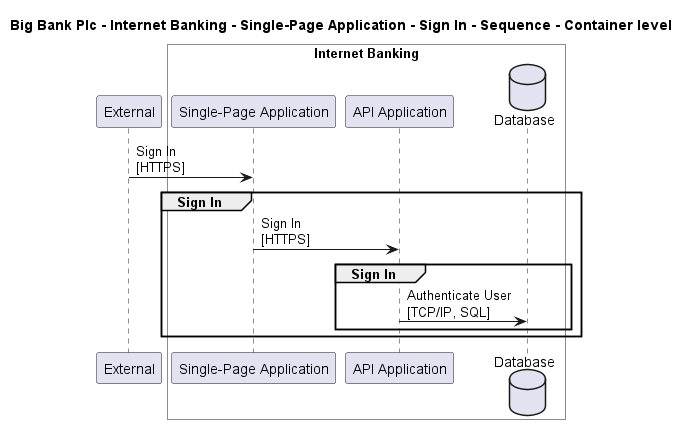

The diagram above was rendered by PlantUML. Its source (embedded in the PNG):
@startuml

title Big Bank Plc - Internet Banking - Single-Page Application - Sign In - Sequence - Container level

participant "External" as C4InterFlow.SoftwareSystems.ExternalSystem

box "Internet Banking" #White
    participant "Single-Page Application" as BigBankPlc.SoftwareSystems.InternetBanking.Containers.SinglePageApp
    participant "API Application" as BigBankPlc.SoftwareSystems.InternetBanking.Containers.APIApplication
    database "Database" as BigBankPlc.SoftwareSystems.InternetBanking.Containers.Database
end box


C4InterFlow.SoftwareSystems.ExternalSystem -> BigBankPlc.SoftwareSystems.InternetBanking.Containers.SinglePageApp : Sign In\n[HTTPS]
group Sign In
BigBankPlc.SoftwareSystems.InternetBanking.Containers.SinglePageApp -> BigBankPlc.SoftwareSystems.InternetBanking.Containers.APIApplication : Sign In\n[HTTPS]
group Sign In
BigBankPlc.SoftwareSystems.InternetBanking.Containers.APIApplication -> BigBankPlc.SoftwareSystems.InternetBanking.Containers.Database : Authenticate User\n[TCP/IP, SQL]
end
end


@enduml